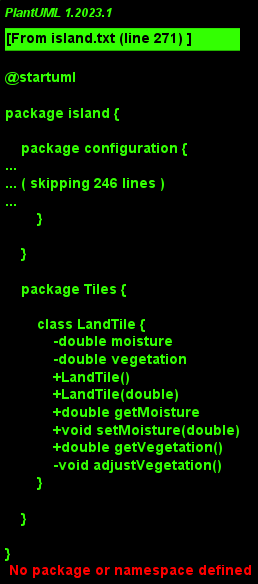

The diagram above was rendered by PlantUML. Its source (embedded in the PNG):
@startuml

package island {

    package configuration {

        class Configuration {
            -CommandLine cmd
            +Configuration(String[])
            -void printHelpMessage()
            +String export(String)
            -Options initializeOptions()
        }

        class MeshConfiguration {
            -Configuration config
            -Random rnd
            -String genSeed
            +MeshConfiguration(String[])
            +String generateIsland()
            -Mesh mutateMesh(Mesh, List<Tile>, River[])
        }

        MeshConfiguration *-- Configuration

    }

    package generators {

        class AltitudeGen {
            +List<Tile> transform(Mesh, List<Tile>, AltitudeData, Random)
        }

        class AquiferGen {
            +List<Tile> transform(Mesh, List<Tile>, int, Random)
            -List<Integer> getValidPolygonIdxs(Mesh, List<Tile>)
        }

        class BiomesGen {
            +List<Tile> transform(List<Tile>, String)
        }

        class EnrichmentGen {
            +List<Tile> enrichLand(Mesh, List<Tile> River[], double[])
        }

        class HeatmapGen {
            +List<Tile> transform(List<Tile>, String)
            -Color fetchColor(double, double, double)
        }

        class LagoonGen {
            -int width
            -int height
            -int lagoonRadius
            -int landRadius
            +Mesh.Builder transform(Mesh)
        }

        class LakeGen {
            +List<Tile> transform(Mesh, List<Tile>, int, Random)
            -List<Integer> getValidPolygonIdxs(Mesh, List<Tile>)
            -Tile createLakeTile(Tile)
        }

        class LandGen {
            +List<Tile> createLand(Mesh, Path2D)
        }

        class RiverGen {
            +River[] createRivers(Mesh, List<Tile>, int, Random)
            -List<Integer> getValidPolygonIdxs(Mesh, List<Tile>)
            -int findLowestTile(Mesh, List<Tile>, int, Vertex)
            -int findConnectingSegment(Mesh, Polygon, Vertex)
        }

    }

    package biomes {

        class Arctic {
            +List<Coordinate> buildCoordinates(double, double, int)
        }
        
        class Biome {
            +List<Coordinate> buildCoordinates(double, double, int)
        }

        class Biomes {
            +List<Coordinate> buildCoordinates(double, double, int)
        }

        class Desert {
            +List<Coordinate> buildCoordinates(double, double, int)
        }

        class Temperate {
            +List<Coordinate> buildCoordinates(double, double, int)
        }

        class Tropical {
            +List<Coordinate> buildCoordinates(double, double, int)
        }

    }

    package profiles {

        package altitude {

            interface AltitudeProfile {
                +List<Coordinate> buildCoordinates(double, double, int)
                +AltitudeData build(double, double, int, double, double)
            }

            class AltitudeData {
                -List<Coordinate> coords
                -double maxAltitude
                -double steepnessFactor
                +AltitudeData(List<Coordinate>, double, double)
                +List<Coordinate> getCoords()
                +double getMaxAltitude()
                +double getSteepnessFactor()
            }

            class CornerMountains {
                +List<Coordinate> buildCoordinates(double, double, int)
                +AltitudeData build(double, double, int, double, double)
            }

            class Hills {
                +List<Coordinate> buildCoordinates(double, double, int)
                +AltitudeData build(double, double, int, double, double)
            }

            class Volcano {
                +List<Coordinate> buildCoordinates(double, double, int)
                +AltitudeData build(double, double, int, double, double)
            }
        
        }

        package biomes {
        
            class ArcticBiome {
                +List<Tile> transform(List<Tile)
            }

            class DesertBiome {
                +List<Tile> transform(List<Tile)
            }

            class TemperateBiome {
                +List<Tile> transform(List<Tile)
            }

            class TropicalBiome {
                +List<Tile> transform(List<Tile)
            }

            ArcticBiome -- Arctic
            DesertBiome -- Desert
            TemperateBiome -- Temperate
            TropicalBiome -- Tropical

        }

        package soil {

            interface SoilProfile {
                +double[] defineComposition()
            }

            class Dry {
                -double[] composition
                +double[] defineComposition()
            }

            class Wet {
                -double[] composition
                +double[] defineComposition()
            }

            SoilProfile <|.. Dry
            SoilProfile <|.. Wet

        }

    }
    
    package shapes {

        class Shape {
            +Path2D build(List<Coordinate)
            +Path2D build(Ellipse2D)
        }

        class Ellipse {
            +Ellipse2D generateEllipse(double, double, double, double)
        }

        class Rectangle {
            +List<Coordinate> generateRectangle(double, double, double, double)
        }

        Shape <|-- Ellipse
        Shape <|-- Rectangle

    }

    package Tile {

        class Tile {
            -Type type
            -Color color
            -double altitude
            -double humidity
            -Biome biome
            +Tile(Type, Color)
            +Tile(Type, Color, double)
            +void setBiome(Biome)
            +String getType()
            +String getColor()
            +void setColor(Color)
            +double getAltitude()
            +void setAltitude(double)
            +double getHumidity
            +void setHumidity(double)
        }

        enum Biome {
            -String name
            -Biome(String)
            +<<override>> String toString()
        }

        enum Type {
            -String name
            -Type(String)
            +<<override>> String toString()
        }

        class River {
            -Color color
            -double discharge
            -double humidity
            +River(double)
            +String getColor()
            +double getHumidity()
            +double getDischarge()
            +void setDischarge(int)
        }

    }

    package Tiles {

        class LandTile {
            -double moisture
            -double vegetation
            +LandTile()
            +LandTile(double)
            +double getMoisture
            +void setMoisture(double)
            +double getVegetation()
            -void adjustVegetation()
        }

    }

}

class Main {
    +void main(String[])
}

MeshConfiguration <.. Main

@enduml